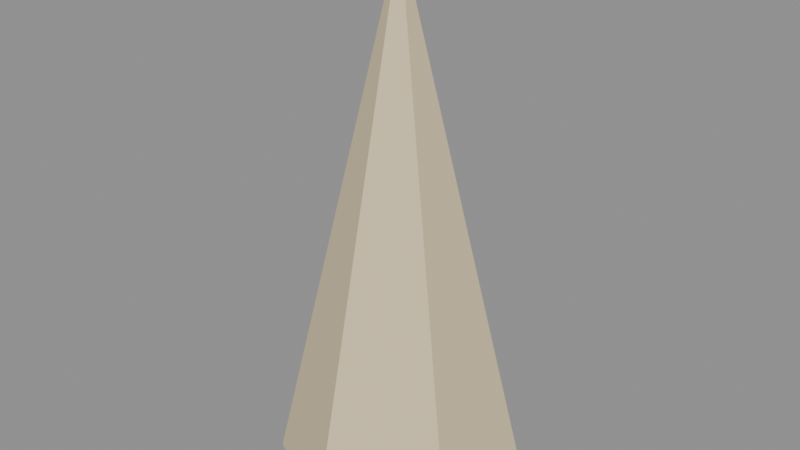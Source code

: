 # Source: source.blend  (saved by Blender 5.2.44; exported with 4.5.12 LTS)
import bpy
from mathutils import Matrix  # noqa: F401  (used for matrix-valued properties, if any)

bpy.ops.wm.read_factory_settings(use_empty=True)
scene = bpy.context.scene
scene.name = 'Scene'

# ---- materials (node trees are filled in below, after node groups)
mat_ivory_tip = bpy.data.materials.new('Ivory tip')
mat_ivory_tip.diffuse_color = (0.75, 0.62, 0.4, 1.0)

# ---- material node trees
mat_ivory_tip.use_nodes = True; mat_ivory_tip.node_tree.nodes.clear()
_N = mat_ivory_tip.node_tree.nodes; _L = mat_ivory_tip.node_tree.links
n0 = _N.new('ShaderNodeBsdfPrincipled'); n0.name = 'Principled BSDF'; n0.location = (-200, 100)
n0.inputs[0].default_value = (0.75, 0.62, 0.4, 1.0)
n0.inputs[2].default_value = 0.75
n0.inputs[10].default_value = 0.005
n1 = _N.new('ShaderNodeOutputMaterial'); n1.name = 'Material Output'; n1.location = (200, 100)
_L.new(n0.outputs[0], n1.inputs[0])
n1.is_active_output = True

# ---- meshes
me_cone = bpy.data.meshes.new('Cone')
me_cone.from_pydata([(0.0, 0.195, -0.42), (0.1689, 0.0975, -0.42), (0.1689, -0.0975, -0.42), (0.0, -0.195, -0.42), (-0.1689, -0.0975, -0.42), (-0.1689, 0.0975, -0.42), (0.0, 0.0, 0.42)], [], [(0, 6, 1), (1, 6, 2), (2, 6, 3), (3, 6, 4), (0, 1, 2, 3, 4, 5), (4, 6, 5), (5, 6, 0)])
_uv = me_cone.uv_layers.new(name='UVMap')
_uv.uv.foreach_set('vector', [0.25, 0.49, 0.25, 0.25, 0.4578, 0.37, 0.4578, 0.37, 0.25, 0.25, 0.4578, 0.13, 0.4578, 0.13, 0.25, 0.25, 0.25, 0.01, 0.25, 0.01, 0.25, 0.25, 0.04215, 0.13, 0.75, 0.49, 0.9578, 0.37, 0.9578, 0.13, 0.75, 0.01, 0.5422, 0.13, 0.5422, 0.37, 0.04215, 0.13, 0.25, 0.25, 0.04215, 0.37, 0.04215, 0.37, 0.25, 0.25, 0.25, 0.49])
me_cone.materials.append(mat_ivory_tip)
me_cone.update()

# ---- objects
ob_thorn = bpy.data.objects.new('Thorn', me_cone)

# ---- transforms, parenting, visibility, modifiers, constraints
ob_thorn.location = (0.0, 0.0, 0.0)

# ---- collection membership
scene.collection.objects.link(ob_thorn)

# ---- scene / render settings (as saved in the file)
scene.frame_start = 1; scene.frame_end = 250; scene.frame_set(1)
scene.render.engine = 'BLENDER_EEVEE_NEXT'
scene.render.bake_bias = 0.0
scene.render.bake_samples = 0
scene.render.compositor_device = 'GPU'
scene.eevee.use_volume_custom_range = False
scene.eevee.fast_gi_thickness_near = 0.1
scene.eevee.fast_gi_thickness_far = 0.0
scene.eevee.ray_tracing_options.screen_trace_thickness = 0.1
bpy.context.view_layer.update()

# ---- added for rendering (the .blend has no active camera and no usable light): camera, sun + grey world if the file has none
cam_auto = bpy.data.cameras.new('AutoCamera')
cam_auto.lens = 50.0
cam_auto.sensor_width = 36.0
cam_auto.clip_end = 1000.0
ob_auto_camera = bpy.data.objects.new('AutoCamera', cam_auto)
scene.collection.objects.link(ob_auto_camera)
ob_auto_camera.location = (0.912074, -1.09449, 0.729659)
ob_auto_camera.rotation_euler = (1.09748, -7.21219e-08, 0.694738)
scene.camera = ob_auto_camera
light_auto_sun = bpy.data.lights.new('AutoSun', 'SUN')
light_auto_sun.energy = 3.0
light_auto_sun.angle = 0.0523599
ob_auto_sun = bpy.data.objects.new('AutoSun', light_auto_sun)
scene.collection.objects.link(ob_auto_sun)
ob_auto_sun.rotation_euler = (0.872665, 0.174533, 0.523599)
if scene.world is None:
    world_auto = bpy.data.worlds.new('AutoWorld')
    world_auto.color = (0.3, 0.3, 0.3)
    scene.world = world_auto
bpy.context.view_layer.update()
